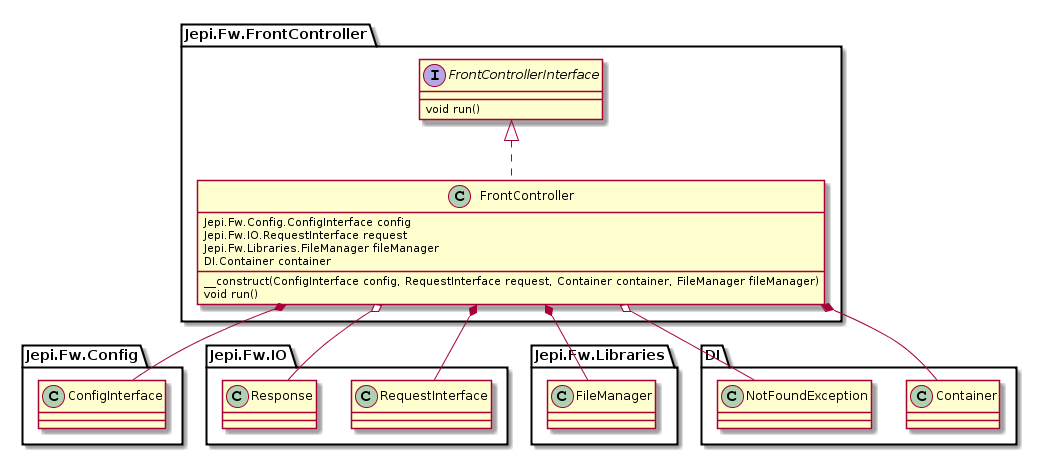

The diagram above was rendered by PlantUML. Its source (embedded in the PNG):
@startuml
namespace Jepi.Fw.FrontController {
    interface FrontControllerInterface {
        void run()
    }

    class FrontController {
        Jepi.Fw.Config.ConfigInterface config
        Jepi.Fw.IO.RequestInterface request
        Jepi.Fw.Libraries.FileManager fileManager
        DI.Container container

        __construct(ConfigInterface config, RequestInterface request, Container container, FileManager fileManager)
        void run()
    }

    FrontControllerInterface <|.. FrontController

    FrontController o-- DI.NotFoundException
    FrontController o-- Jepi.Fw.IO.Response
    FrontController *- Jepi.Fw.Config.ConfigInterface
    FrontController *- Jepi.Fw.IO.RequestInterface
    FrontController *- Jepi.Fw.Libraries.FileManager
    FrontController *- DI.Container
}
@enduml